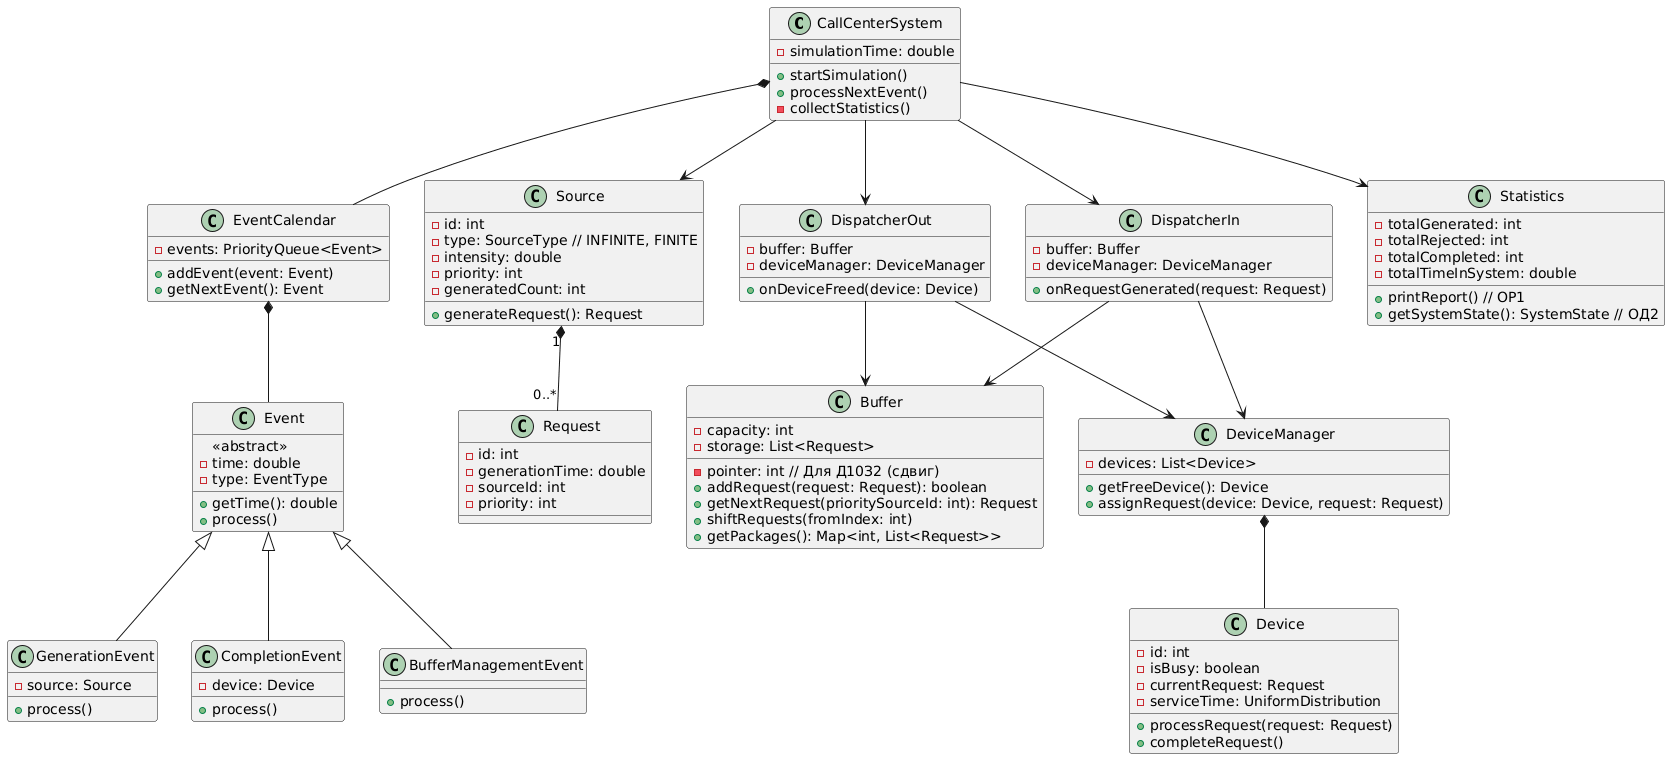

The diagram above was rendered by PlantUML. Its source (embedded in the PNG):
@startuml
class CallCenterSystem {
  - simulationTime: double
  + startSimulation()
  + processNextEvent()
  - collectStatistics()
}

class EventCalendar {
  - events: PriorityQueue<Event>
  + addEvent(event: Event)
  + getNextEvent(): Event
}

class Event {
  <<abstract>>
  - time: double
  - type: EventType
  + getTime(): double
  + process()
}

class GenerationEvent {
  - source: Source
  + process()
}

class CompletionEvent {
  - device: Device
  + process()
}

class BufferManagementEvent {
  + process()
}

CallCenterSystem *-- EventCalendar
EventCalendar *-- Event
Event <|-- GenerationEvent
Event <|-- CompletionEvent
Event <|-- BufferManagementEvent

class Source {
  - id: int
  - type: SourceType // INFINITE, FINITE
  - intensity: double
  - priority: int
  - generatedCount: int
  + generateRequest(): Request
}

class Request {
  - id: int
  - generationTime: double
  - sourceId: int
  - priority: int
}

Source "1" *-- "0..*" Request

class DispatcherIn {
  - buffer: Buffer
  - deviceManager: DeviceManager
  + onRequestGenerated(request: Request)
}

class DispatcherOut {
  - buffer: Buffer
  - deviceManager: DeviceManager
  + onDeviceFreed(device: Device)
}

class Buffer {
  - capacity: int
  - storage: List<Request>
  - pointer: int // Для Д10З2 (сдвиг)
  + addRequest(request: Request): boolean
  + getNextRequest(prioritySourceId: int): Request
  + shiftRequests(fromIndex: int)
  + getPackages(): Map<int, List<Request>>
}

class DeviceManager {
  - devices: List<Device>
  + getFreeDevice(): Device
  + assignRequest(device: Device, request: Request)
}

class Device {
  - id: int
  - isBusy: boolean
  - currentRequest: Request
  - serviceTime: UniformDistribution
  + processRequest(request: Request)
  + completeRequest()
}

class Statistics {
  - totalGenerated: int
  - totalRejected: int
  - totalCompleted: int
  - totalTimeInSystem: double
  + printReport() // ОР1
  + getSystemState(): SystemState // ОД2
}

CallCenterSystem --> Source
CallCenterSystem --> DispatcherIn
CallCenterSystem --> DispatcherOut
CallCenterSystem --> Statistics

DispatcherIn --> Buffer
DispatcherIn --> DeviceManager
DispatcherOut --> Buffer
DispatcherOut --> DeviceManager
DeviceManager *-- Device
@enduml